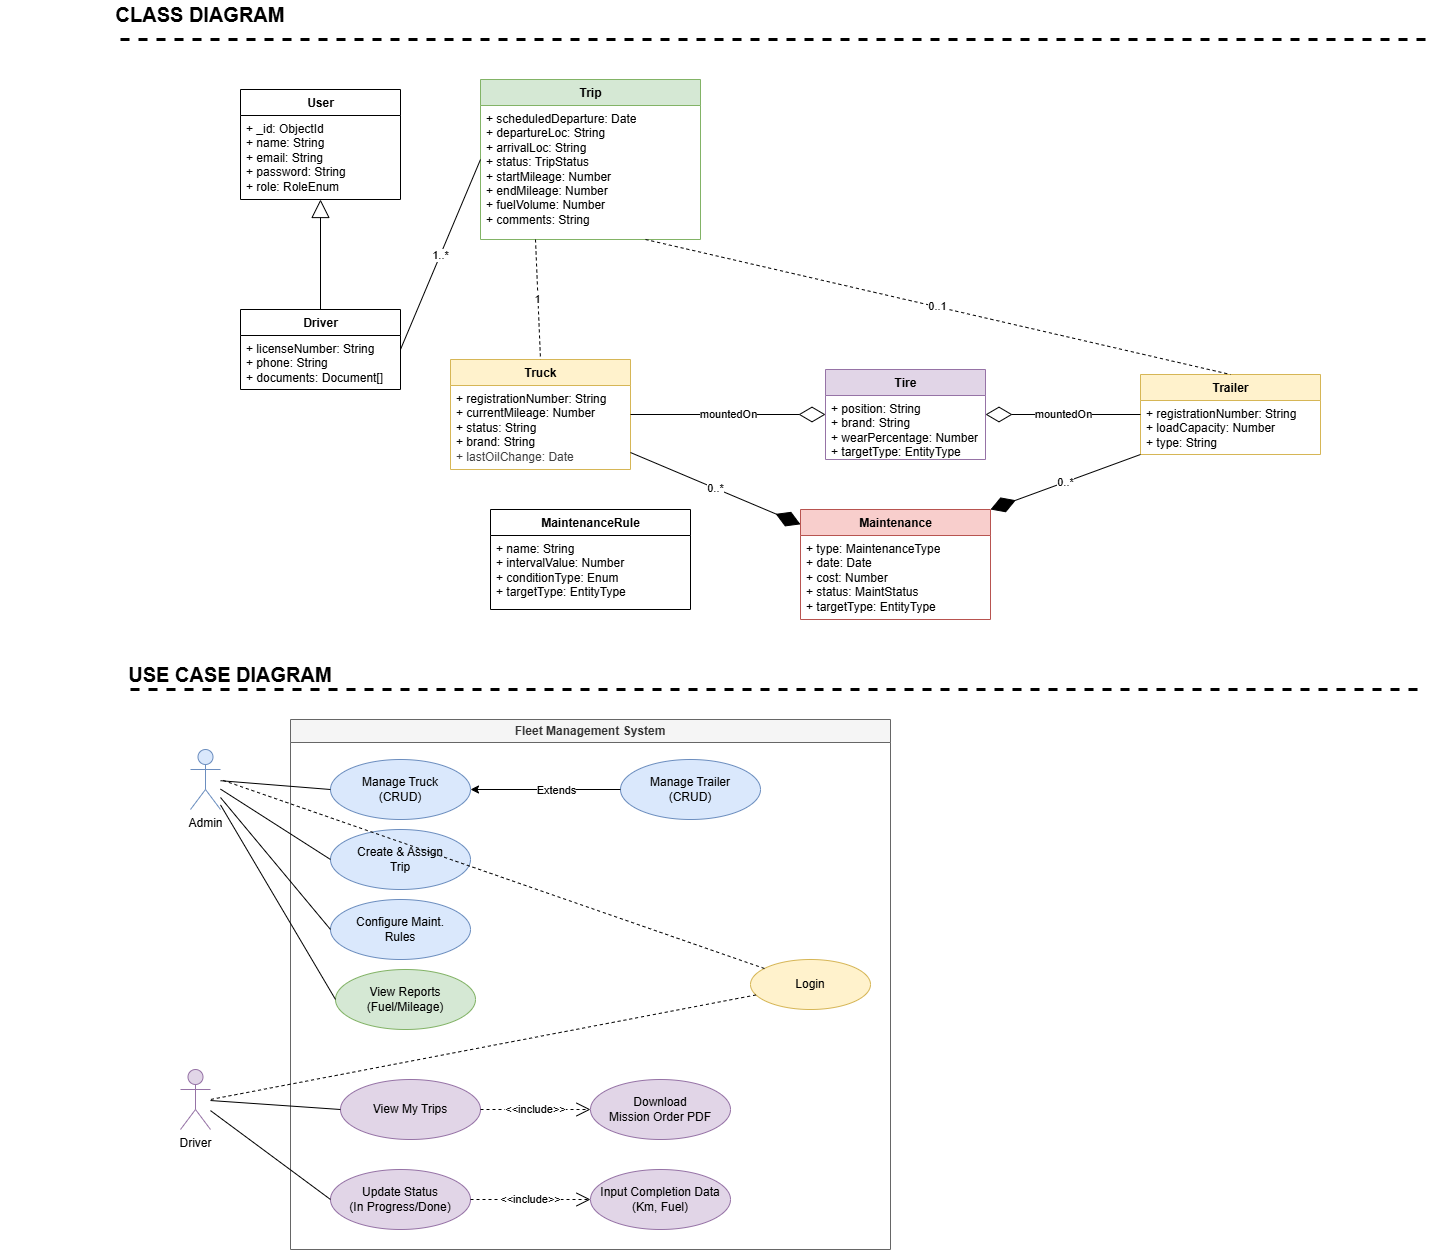

The diagram above was exported from draw.io. Its source (the exported page's mxGraphModel, read from the mxfile embedded in the PNG):
<mxGraphModel dx="1615" dy="-357" grid="1" gridSize="10" guides="1" tooltips="1" connect="1" arrows="1" fold="1" page="1" pageScale="1" pageWidth="850" pageHeight="1100" math="0" shadow="0">
  <root>
    <mxCell id="0" />
    <mxCell id="1" parent="0" />
    <mxCell id="113" value="CLASS DIAGRAM" style="text;html=1;strokeColor=none;fillColor=none;align=center;verticalAlign=middle;whiteSpace=wrap;rounded=0;fontSize=20;fontStyle=1" parent="1" vertex="1">
      <mxGeometry x="70" y="1260" width="400" height="30" as="geometry" />
    </mxCell>
    <mxCell id="132" value="" style="endArrow=none;html=1;strokeWidth=3;dashed=1;" parent="1" edge="1">
      <mxGeometry width="50" height="50" relative="1" as="geometry">
        <mxPoint x="200" y="1950" as="sourcePoint" />
        <mxPoint x="1490" y="1950" as="targetPoint" />
      </mxGeometry>
    </mxCell>
    <mxCell id="133" value="USE CASE DIAGRAM" style="text;html=1;strokeColor=none;fillColor=none;align=center;verticalAlign=middle;whiteSpace=wrap;rounded=0;fontSize=20;fontStyle=1" parent="1" vertex="1">
      <mxGeometry x="100" y="1920" width="400" height="30" as="geometry" />
    </mxCell>
    <mxCell id="134" value="Admin" style="shape=umlActor;verticalLabelPosition=bottom;verticalAlign=top;html=1;outlineConnect=0;fillColor=#dae8fc;strokeColor=#6c8ebf;" parent="1" vertex="1">
      <mxGeometry x="260" y="2010" width="30" height="60" as="geometry" />
    </mxCell>
    <mxCell id="135" value="Driver" style="shape=umlActor;verticalLabelPosition=bottom;verticalAlign=top;html=1;outlineConnect=0;fillColor=#e1d5e7;strokeColor=#9673a6;" parent="1" vertex="1">
      <mxGeometry x="250" y="2330" width="30" height="60" as="geometry" />
    </mxCell>
    <mxCell id="136" value="Fleet Management System" style="swimlane;whiteSpace=wrap;html=1;startSize=23;fillColor=#f5f5f5;strokeColor=#666666;fontColor=#333333;" parent="1" vertex="1">
      <mxGeometry x="360" y="1980" width="600" height="530" as="geometry" />
    </mxCell>
    <mxCell id="137" value="Manage Truck&lt;br&gt;(CRUD)" style="ellipse;whiteSpace=wrap;html=1;fillColor=#dae8fc;strokeColor=#6c8ebf;" parent="136" vertex="1">
      <mxGeometry x="40" y="40" width="140" height="60" as="geometry" />
    </mxCell>
    <mxCell id="138" value="Create &amp; Assign&lt;br&gt;Trip" style="ellipse;whiteSpace=wrap;html=1;fillColor=#dae8fc;strokeColor=#6c8ebf;" parent="136" vertex="1">
      <mxGeometry x="40" y="110" width="140" height="60" as="geometry" />
    </mxCell>
    <mxCell id="139" value="Configure Maint.&lt;br&gt;Rules" style="ellipse;whiteSpace=wrap;html=1;fillColor=#dae8fc;strokeColor=#6c8ebf;" parent="136" vertex="1">
      <mxGeometry x="40" y="180" width="140" height="60" as="geometry" />
    </mxCell>
    <mxCell id="140" value="View Reports&lt;br&gt;(Fuel/Mileage)" style="ellipse;whiteSpace=wrap;html=1;fillColor=#d5e8d4;strokeColor=#82b366;" parent="136" vertex="1">
      <mxGeometry x="45" y="250" width="140" height="60" as="geometry" />
    </mxCell>
    <mxCell id="141" value="View My Trips" style="ellipse;whiteSpace=wrap;html=1;fillColor=#e1d5e7;strokeColor=#9673a6;" parent="136" vertex="1">
      <mxGeometry x="50" y="360" width="140" height="60" as="geometry" />
    </mxCell>
    <mxCell id="142" value="Download&lt;br&gt;Mission Order PDF" style="ellipse;whiteSpace=wrap;html=1;fillColor=#e1d5e7;strokeColor=#9673a6;" parent="136" vertex="1">
      <mxGeometry x="300" y="360" width="140" height="60" as="geometry" />
    </mxCell>
    <mxCell id="143" value="Update Status&lt;br&gt;(In Progress/Done)" style="ellipse;whiteSpace=wrap;html=1;fillColor=#e1d5e7;strokeColor=#9673a6;" parent="136" vertex="1">
      <mxGeometry x="40" y="450" width="140" height="60" as="geometry" />
    </mxCell>
    <mxCell id="144" value="Input Completion Data&lt;br&gt;(Km, Fuel)" style="ellipse;whiteSpace=wrap;html=1;fillColor=#e1d5e7;strokeColor=#9673a6;" parent="136" vertex="1">
      <mxGeometry x="300" y="450" width="140" height="60" as="geometry" />
    </mxCell>
    <mxCell id="145" value="Login" style="ellipse;whiteSpace=wrap;html=1;fillColor=#fff2cc;strokeColor=#d6b656;" parent="136" vertex="1">
      <mxGeometry x="460" y="240" width="120" height="50" as="geometry" />
    </mxCell>
    <mxCell id="186" value="Manage Trailer&lt;br&gt;(CRUD)" style="ellipse;whiteSpace=wrap;html=1;fillColor=#dae8fc;strokeColor=#6c8ebf;" parent="136" vertex="1">
      <mxGeometry x="330" y="40" width="140" height="60" as="geometry" />
    </mxCell>
    <mxCell id="187" value="" style="endArrow=classic;html=1;exitX=0;exitY=0.5;exitDx=0;exitDy=0;" parent="136" source="186" target="137" edge="1">
      <mxGeometry width="50" height="50" relative="1" as="geometry">
        <mxPoint x="270" y="160" as="sourcePoint" />
        <mxPoint x="320" y="110" as="targetPoint" />
      </mxGeometry>
    </mxCell>
    <mxCell id="188" value="Extends" style="edgeLabel;html=1;align=center;verticalAlign=middle;resizable=0;points=[];" parent="187" vertex="1" connectable="0">
      <mxGeometry x="-0.1194" relative="1" as="geometry">
        <mxPoint as="offset" />
      </mxGeometry>
    </mxCell>
    <mxCell id="146" value="" style="endArrow=none;html=1;entryX=0;entryY=0.5;entryDx=0;entryDy=0;" parent="1" source="134" target="137" edge="1">
      <mxGeometry relative="1" as="geometry" />
    </mxCell>
    <mxCell id="147" value="" style="endArrow=none;html=1;entryX=0;entryY=0.5;entryDx=0;entryDy=0;" parent="1" source="134" target="138" edge="1">
      <mxGeometry relative="1" as="geometry" />
    </mxCell>
    <mxCell id="148" value="" style="endArrow=none;html=1;entryX=0;entryY=0.5;entryDx=0;entryDy=0;" parent="1" source="134" target="139" edge="1">
      <mxGeometry relative="1" as="geometry" />
    </mxCell>
    <mxCell id="149" value="" style="endArrow=none;html=1;entryX=0;entryY=0.5;entryDx=0;entryDy=0;" parent="1" source="134" target="140" edge="1">
      <mxGeometry relative="1" as="geometry" />
    </mxCell>
    <mxCell id="150" value="" style="endArrow=none;html=1;entryX=0;entryY=0.5;entryDx=0;entryDy=0;" parent="1" source="135" target="141" edge="1">
      <mxGeometry relative="1" as="geometry" />
    </mxCell>
    <mxCell id="151" value="" style="endArrow=none;html=1;entryX=0;entryY=0.5;entryDx=0;entryDy=0;" parent="1" source="135" target="143" edge="1">
      <mxGeometry relative="1" as="geometry" />
    </mxCell>
    <mxCell id="152" value="&amp;lt;&amp;lt;include&amp;gt;&amp;gt;" style="endArrow=open;endSize=12;dashed=1;html=1;exitX=1;exitY=0.5;exitDx=0;exitDy=0;entryX=0;entryY=0.5;entryDx=0;entryDy=0;" parent="1" source="141" target="142" edge="1">
      <mxGeometry relative="1" as="geometry" />
    </mxCell>
    <mxCell id="153" value="&amp;lt;&amp;lt;include&amp;gt;&amp;gt;" style="endArrow=open;endSize=12;dashed=1;html=1;exitX=1;exitY=0.5;exitDx=0;exitDy=0;entryX=0;entryY=0.5;entryDx=0;entryDy=0;" parent="1" source="143" target="144" edge="1">
      <mxGeometry relative="1" as="geometry" />
    </mxCell>
    <mxCell id="154" value="" style="endArrow=none;html=1;entryX=1;entryY=0.5;entryDx=0;entryDy=0;dashed=1;" parent="1" source="145" target="134" edge="1">
      <mxGeometry relative="1" as="geometry">
        <mxPoint x="640" y="2050" as="sourcePoint" />
        <mxPoint x="300" y="2050" as="targetPoint" />
      </mxGeometry>
    </mxCell>
    <mxCell id="155" value="" style="endArrow=none;html=1;entryX=1;entryY=0.5;entryDx=0;entryDy=0;dashed=1;" parent="1" source="145" target="135" edge="1">
      <mxGeometry relative="1" as="geometry" />
    </mxCell>
    <mxCell id="eEdAwRd9dlt2eDmuaE5P-155" value="" style="endArrow=none;html=1;strokeWidth=3;dashed=1;" parent="1" edge="1">
      <mxGeometry width="50" height="50" relative="1" as="geometry">
        <mxPoint x="190" y="1300" as="sourcePoint" />
        <mxPoint x="1503.636363636364" y="1300" as="targetPoint" />
      </mxGeometry>
    </mxCell>
    <mxCell id="156" value="User" style="swimlane;fontStyle=1;align=center;verticalAlign=top;childLayout=stackLayout;horizontal=1;startSize=26;horizontalStack=0;resizeParent=1;resizeParentMax=0;resizeLast=0;collapsible=1;marginBottom=0;html=1;" parent="1" vertex="1">
      <mxGeometry x="310" y="1350" width="160" height="110" as="geometry" />
    </mxCell>
    <mxCell id="157" value="+ _id: ObjectId&#10;+ name: String&#10;+ email: String&#10;+ password: String&#10;+ role: RoleEnum" style="text;strokeColor=none;fillColor=none;align=left;verticalAlign=top;spacingLeft=4;spacingRight=4;overflow=hidden;rotatable=0;points=[[0,0.5],[1,0.5]];portConstraint=eastwest;whiteSpace=wrap;html=1;" parent="156" vertex="1">
      <mxGeometry y="26" width="160" height="84" as="geometry" />
    </mxCell>
    <mxCell id="158" value="Driver" style="swimlane;fontStyle=1;align=center;verticalAlign=top;childLayout=stackLayout;horizontal=1;startSize=26;horizontalStack=0;resizeParent=1;resizeParentMax=0;resizeLast=0;collapsible=1;marginBottom=0;html=1;" parent="1" vertex="1">
      <mxGeometry x="310" y="1570" width="160" height="80" as="geometry" />
    </mxCell>
    <mxCell id="159" value="+ licenseNumber: String&#10;+ phone: String&#10;+ documents: Document[]" style="text;strokeColor=none;fillColor=none;align=left;verticalAlign=top;spacingLeft=4;spacingRight=4;overflow=hidden;rotatable=0;points=[[0,0.5],[1,0.5]];portConstraint=eastwest;whiteSpace=wrap;html=1;" parent="158" vertex="1">
      <mxGeometry y="26" width="160" height="54" as="geometry" />
    </mxCell>
    <mxCell id="160" value="" style="endArrow=block;endSize=16;endFill=0;html=1;rounded=0;exitX=0.5;exitY=0;exitDx=0;exitDy=0;entryX=0.5;entryY=1;entryDx=0;entryDy=0;" parent="1" source="158" target="156" edge="1">
      <mxGeometry width="160" relative="1" as="geometry">
        <mxPoint x="350" y="1320" as="sourcePoint" />
        <mxPoint x="350" y="1270" as="targetPoint" />
      </mxGeometry>
    </mxCell>
    <mxCell id="161" value="Trip" style="swimlane;fontStyle=1;align=center;verticalAlign=top;childLayout=stackLayout;horizontal=1;startSize=26;horizontalStack=0;resizeParent=1;resizeParentMax=0;resizeLast=0;collapsible=1;marginBottom=0;html=1;fillColor=#d5e8d4;strokeColor=#82b366;" parent="1" vertex="1">
      <mxGeometry x="550" y="1340" width="220" height="160" as="geometry" />
    </mxCell>
    <mxCell id="162" value="+ scheduledDeparture: Date&#10;+ departureLoc: String&#10;+ arrivalLoc: String&#10;+ status: TripStatus&#10;+ startMileage: Number&#10;+ endMileage: Number&#10;+ fuelVolume: Number&#10;+ comments: String" style="text;strokeColor=none;fillColor=none;align=left;verticalAlign=top;spacingLeft=4;spacingRight=4;overflow=hidden;rotatable=0;points=[[0,0.5],[1,0.5]];portConstraint=eastwest;whiteSpace=wrap;html=1;" parent="161" vertex="1">
      <mxGeometry y="26" width="220" height="134" as="geometry" />
    </mxCell>
    <mxCell id="163" value="Truck" style="swimlane;fontStyle=1;align=center;verticalAlign=top;childLayout=stackLayout;horizontal=1;startSize=26;horizontalStack=0;resizeParent=1;resizeParentMax=0;resizeLast=0;collapsible=1;marginBottom=0;html=1;fillColor=#fff2cc;strokeColor=#d6b656;" parent="1" vertex="1">
      <mxGeometry x="520" y="1620" width="180" height="110" as="geometry" />
    </mxCell>
    <mxCell id="164" value="+ registrationNumber: String&lt;br&gt;+ currentMileage: Number&lt;br&gt;+ status: String&lt;br&gt;+ brand: String&lt;div&gt;&lt;span style=&quot;color: rgb(63, 63, 63); text-wrap-mode: nowrap;&quot;&gt;+ lastOilChange: Date&lt;/span&gt;&lt;/div&gt;" style="text;strokeColor=none;fillColor=none;align=left;verticalAlign=top;spacingLeft=4;spacingRight=4;overflow=hidden;rotatable=0;points=[[0,0.5],[1,0.5]];portConstraint=eastwest;whiteSpace=wrap;html=1;" parent="163" vertex="1">
      <mxGeometry y="26" width="180" height="84" as="geometry" />
    </mxCell>
    <mxCell id="165" value="Trailer" style="swimlane;fontStyle=1;align=center;verticalAlign=top;childLayout=stackLayout;horizontal=1;startSize=26;horizontalStack=0;resizeParent=1;resizeParentMax=0;resizeLast=0;collapsible=1;marginBottom=0;html=1;fillColor=#fff2cc;strokeColor=#d6b656;" parent="1" vertex="1">
      <mxGeometry x="1210" y="1635" width="180" height="80" as="geometry" />
    </mxCell>
    <mxCell id="166" value="+ registrationNumber: String&#10;+ loadCapacity: Number&#10;+ type: String" style="text;strokeColor=none;fillColor=none;align=left;verticalAlign=top;spacingLeft=4;spacingRight=4;overflow=hidden;rotatable=0;points=[[0,0.5],[1,0.5]];portConstraint=eastwest;whiteSpace=wrap;html=1;" parent="165" vertex="1">
      <mxGeometry y="26" width="180" height="54" as="geometry" />
    </mxCell>
    <mxCell id="167" value="Maintenance" style="swimlane;fontStyle=1;align=center;verticalAlign=top;childLayout=stackLayout;horizontal=1;startSize=26;horizontalStack=0;resizeParent=1;resizeParentMax=0;resizeLast=0;collapsible=1;marginBottom=0;html=1;fillColor=#f8cecc;strokeColor=#b85450;" parent="1" vertex="1">
      <mxGeometry x="870" y="1770" width="190" height="110" as="geometry" />
    </mxCell>
    <mxCell id="168" value="+ type: MaintenanceType&#10;+ date: Date&#10;+ cost: Number&#10;+ status: MaintStatus&#10;+ targetType: EntityType" style="text;strokeColor=none;fillColor=none;align=left;verticalAlign=top;spacingLeft=4;spacingRight=4;overflow=hidden;rotatable=0;points=[[0,0.5],[1,0.5]];portConstraint=eastwest;whiteSpace=wrap;html=1;" parent="167" vertex="1">
      <mxGeometry y="26" width="190" height="84" as="geometry" />
    </mxCell>
    <mxCell id="169" value="MaintenanceRule" style="swimlane;fontStyle=1;align=center;verticalAlign=top;childLayout=stackLayout;horizontal=1;startSize=26;horizontalStack=0;resizeParent=1;resizeParentMax=0;resizeLast=0;collapsible=1;marginBottom=0;html=1;" parent="1" vertex="1">
      <mxGeometry x="560" y="1770" width="200" height="100" as="geometry" />
    </mxCell>
    <mxCell id="170" value="+ name: String&#10;+ intervalValue: Number&#10;+ conditionType: Enum&#10;+ targetType: EntityType" style="text;strokeColor=none;fillColor=none;align=left;verticalAlign=top;spacingLeft=4;spacingRight=4;overflow=hidden;rotatable=0;points=[[0,0.5],[1,0.5]];portConstraint=eastwest;whiteSpace=wrap;html=1;" parent="169" vertex="1">
      <mxGeometry y="26" width="200" height="74" as="geometry" />
    </mxCell>
    <mxCell id="175" value="Tire" style="swimlane;fontStyle=1;align=center;verticalAlign=top;childLayout=stackLayout;horizontal=1;startSize=26;horizontalStack=0;resizeParent=1;resizeParentMax=0;resizeLast=0;collapsible=1;marginBottom=0;html=1;fillColor=#e1d5e7;strokeColor=#9673a6;" parent="1" vertex="1">
      <mxGeometry x="895" y="1630" width="160" height="90" as="geometry" />
    </mxCell>
    <mxCell id="176" value="+ position: String&#10;+ brand: String&#10;+ wearPercentage: Number&#10;+ targetType: EntityType" style="text;strokeColor=none;fillColor=none;align=left;verticalAlign=top;spacingLeft=4;spacingRight=4;overflow=hidden;rotatable=0;points=[[0,0.5],[1,0.5]];portConstraint=eastwest;whiteSpace=wrap;html=1;" parent="175" vertex="1">
      <mxGeometry y="26" width="160" height="64" as="geometry" />
    </mxCell>
    <mxCell id="177" value="1..*" style="endArrow=none;html=1;rounded=0;exitX=1;exitY=0.5;exitDx=0;exitDy=0;entryX=0;entryY=0.5;entryDx=0;entryDy=0;" parent="1" source="158" target="161" edge="1">
      <mxGeometry relative="1" as="geometry" />
    </mxCell>
    <mxCell id="178" value="1" style="endArrow=none;html=1;rounded=0;entryX=0.5;entryY=0;entryDx=0;entryDy=0;exitX=0.25;exitY=1;exitDx=0;exitDy=0;dashed=1;" parent="1" source="161" target="163" edge="1">
      <mxGeometry relative="1" as="geometry" />
    </mxCell>
    <mxCell id="179" value="0..1" style="endArrow=none;html=1;rounded=0;entryX=0.5;entryY=0;entryDx=0;entryDy=0;exitX=0.75;exitY=1;exitDx=0;exitDy=0;dashed=1;" parent="1" source="161" target="165" edge="1">
      <mxGeometry relative="1" as="geometry" />
    </mxCell>
    <mxCell id="180" value="0..*" style="endArrow=diamondThin;endFill=1;endSize=24;html=1;rounded=0;" parent="1" source="163" target="167" edge="1">
      <mxGeometry relative="1" as="geometry" />
    </mxCell>
    <mxCell id="181" value="0..*" style="endArrow=diamondThin;endFill=1;endSize=24;html=1;rounded=0;exitX=0;exitY=1;exitDx=0;exitDy=0;entryX=1;entryY=0;entryDx=0;entryDy=0;" parent="1" source="165" target="167" edge="1">
      <mxGeometry relative="1" as="geometry" />
    </mxCell>
    <mxCell id="182" value="mountedOn" style="endArrow=diamondThin;endFill=0;endSize=24;html=1;rounded=0;" parent="1" source="163" target="175" edge="1">
      <mxGeometry relative="1" as="geometry" />
    </mxCell>
    <mxCell id="183" value="mountedOn" style="endArrow=diamondThin;endFill=0;endSize=24;html=1;rounded=0;" parent="1" source="165" target="175" edge="1">
      <mxGeometry relative="1" as="geometry" />
    </mxCell>
  </root>
</mxGraphModel>